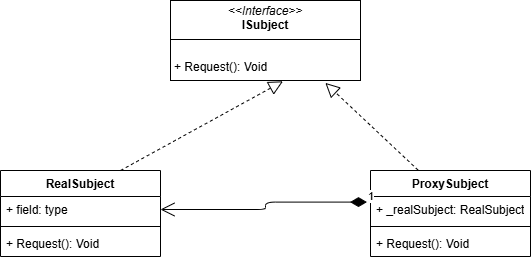

The diagram above was exported from draw.io. Its source (the exported page's mxGraphModel, read from the mxfile embedded in the PNG):
<mxGraphModel dx="702" dy="409" grid="1" gridSize="10" guides="1" tooltips="1" connect="1" arrows="1" fold="1" page="1" pageScale="1" pageWidth="850" pageHeight="1100" math="0" shadow="0">
  <root>
    <mxCell id="0" />
    <mxCell id="1" parent="0" />
    <mxCell id="2" value="&lt;p style=&quot;margin:0px;margin-top:4px;text-align:center;&quot;&gt;&lt;i&gt;&amp;lt;&amp;lt;Interface&amp;gt;&amp;gt;&lt;/i&gt;&lt;br&gt;&lt;b&gt;ISubject&lt;/b&gt;&lt;/p&gt;&lt;hr size=&quot;1&quot; style=&quot;border-style:solid;&quot;&gt;&lt;p style=&quot;margin:0px;margin-left:4px;&quot;&gt;&lt;br&gt;&lt;/p&gt;&lt;p style=&quot;margin:0px;margin-left:4px;&quot;&gt;+ Request(): Void&lt;/p&gt;" style="verticalAlign=top;align=left;overflow=fill;html=1;whiteSpace=wrap;" vertex="1" parent="1">
      <mxGeometry x="240" y="70" width="190" height="80" as="geometry" />
    </mxCell>
    <mxCell id="3" value="RealSubject" style="swimlane;fontStyle=1;align=center;verticalAlign=top;childLayout=stackLayout;horizontal=1;startSize=26;horizontalStack=0;resizeParent=1;resizeParentMax=0;resizeLast=0;collapsible=1;marginBottom=0;whiteSpace=wrap;html=1;" vertex="1" parent="1">
      <mxGeometry x="70" y="240" width="160" height="86" as="geometry" />
    </mxCell>
    <mxCell id="4" value="+ field: type" style="text;strokeColor=none;fillColor=none;align=left;verticalAlign=top;spacingLeft=4;spacingRight=4;overflow=hidden;rotatable=0;points=[[0,0.5],[1,0.5]];portConstraint=eastwest;whiteSpace=wrap;html=1;" vertex="1" parent="3">
      <mxGeometry y="26" width="160" height="26" as="geometry" />
    </mxCell>
    <mxCell id="5" value="" style="line;strokeWidth=1;fillColor=none;align=left;verticalAlign=middle;spacingTop=-1;spacingLeft=3;spacingRight=3;rotatable=0;labelPosition=right;points=[];portConstraint=eastwest;strokeColor=inherit;" vertex="1" parent="3">
      <mxGeometry y="52" width="160" height="8" as="geometry" />
    </mxCell>
    <mxCell id="6" value="+ Request(): Void" style="text;strokeColor=none;fillColor=none;align=left;verticalAlign=top;spacingLeft=4;spacingRight=4;overflow=hidden;rotatable=0;points=[[0,0.5],[1,0.5]];portConstraint=eastwest;whiteSpace=wrap;html=1;" vertex="1" parent="3">
      <mxGeometry y="60" width="160" height="26" as="geometry" />
    </mxCell>
    <mxCell id="7" value="ProxySubject" style="swimlane;fontStyle=1;align=center;verticalAlign=top;childLayout=stackLayout;horizontal=1;startSize=26;horizontalStack=0;resizeParent=1;resizeParentMax=0;resizeLast=0;collapsible=1;marginBottom=0;whiteSpace=wrap;html=1;" vertex="1" parent="1">
      <mxGeometry x="440" y="240" width="160" height="86" as="geometry" />
    </mxCell>
    <mxCell id="8" value="+ _realSubject: RealSubject" style="text;strokeColor=none;fillColor=none;align=left;verticalAlign=top;spacingLeft=4;spacingRight=4;overflow=hidden;rotatable=0;points=[[0,0.5],[1,0.5]];portConstraint=eastwest;whiteSpace=wrap;html=1;" vertex="1" parent="7">
      <mxGeometry y="26" width="160" height="26" as="geometry" />
    </mxCell>
    <mxCell id="9" value="" style="line;strokeWidth=1;fillColor=none;align=left;verticalAlign=middle;spacingTop=-1;spacingLeft=3;spacingRight=3;rotatable=0;labelPosition=right;points=[];portConstraint=eastwest;strokeColor=inherit;" vertex="1" parent="7">
      <mxGeometry y="52" width="160" height="8" as="geometry" />
    </mxCell>
    <mxCell id="10" value="+ Request(): Void" style="text;strokeColor=none;fillColor=none;align=left;verticalAlign=top;spacingLeft=4;spacingRight=4;overflow=hidden;rotatable=0;points=[[0,0.5],[1,0.5]];portConstraint=eastwest;whiteSpace=wrap;html=1;" vertex="1" parent="7">
      <mxGeometry y="60" width="160" height="26" as="geometry" />
    </mxCell>
    <mxCell id="11" value="" style="endArrow=block;dashed=1;endFill=0;endSize=12;html=1;entryX=0.592;entryY=1.01;entryDx=0;entryDy=0;entryPerimeter=0;exitX=0.75;exitY=0;exitDx=0;exitDy=0;" edge="1" parent="1" source="3" target="2">
      <mxGeometry width="160" relative="1" as="geometry">
        <mxPoint x="280" y="210" as="sourcePoint" />
        <mxPoint x="440" y="210" as="targetPoint" />
      </mxGeometry>
    </mxCell>
    <mxCell id="12" value="" style="endArrow=block;dashed=1;endFill=0;endSize=12;html=1;entryX=0.815;entryY=1.03;entryDx=0;entryDy=0;entryPerimeter=0;exitX=0.297;exitY=-0.005;exitDx=0;exitDy=0;exitPerimeter=0;" edge="1" parent="1" source="7" target="2">
      <mxGeometry width="160" relative="1" as="geometry">
        <mxPoint x="280" y="210" as="sourcePoint" />
        <mxPoint x="440" y="210" as="targetPoint" />
      </mxGeometry>
    </mxCell>
    <mxCell id="13" value="1" style="endArrow=open;html=1;endSize=12;startArrow=diamondThin;startSize=14;startFill=1;edgeStyle=orthogonalEdgeStyle;align=left;verticalAlign=bottom;entryX=1;entryY=0.5;entryDx=0;entryDy=0;exitX=-0.022;exitY=0.215;exitDx=0;exitDy=0;exitPerimeter=0;" edge="1" parent="1" source="8" target="4">
      <mxGeometry x="-1" y="3" relative="1" as="geometry">
        <mxPoint x="280" y="210" as="sourcePoint" />
        <mxPoint x="440" y="210" as="targetPoint" />
      </mxGeometry>
    </mxCell>
  </root>
</mxGraphModel>